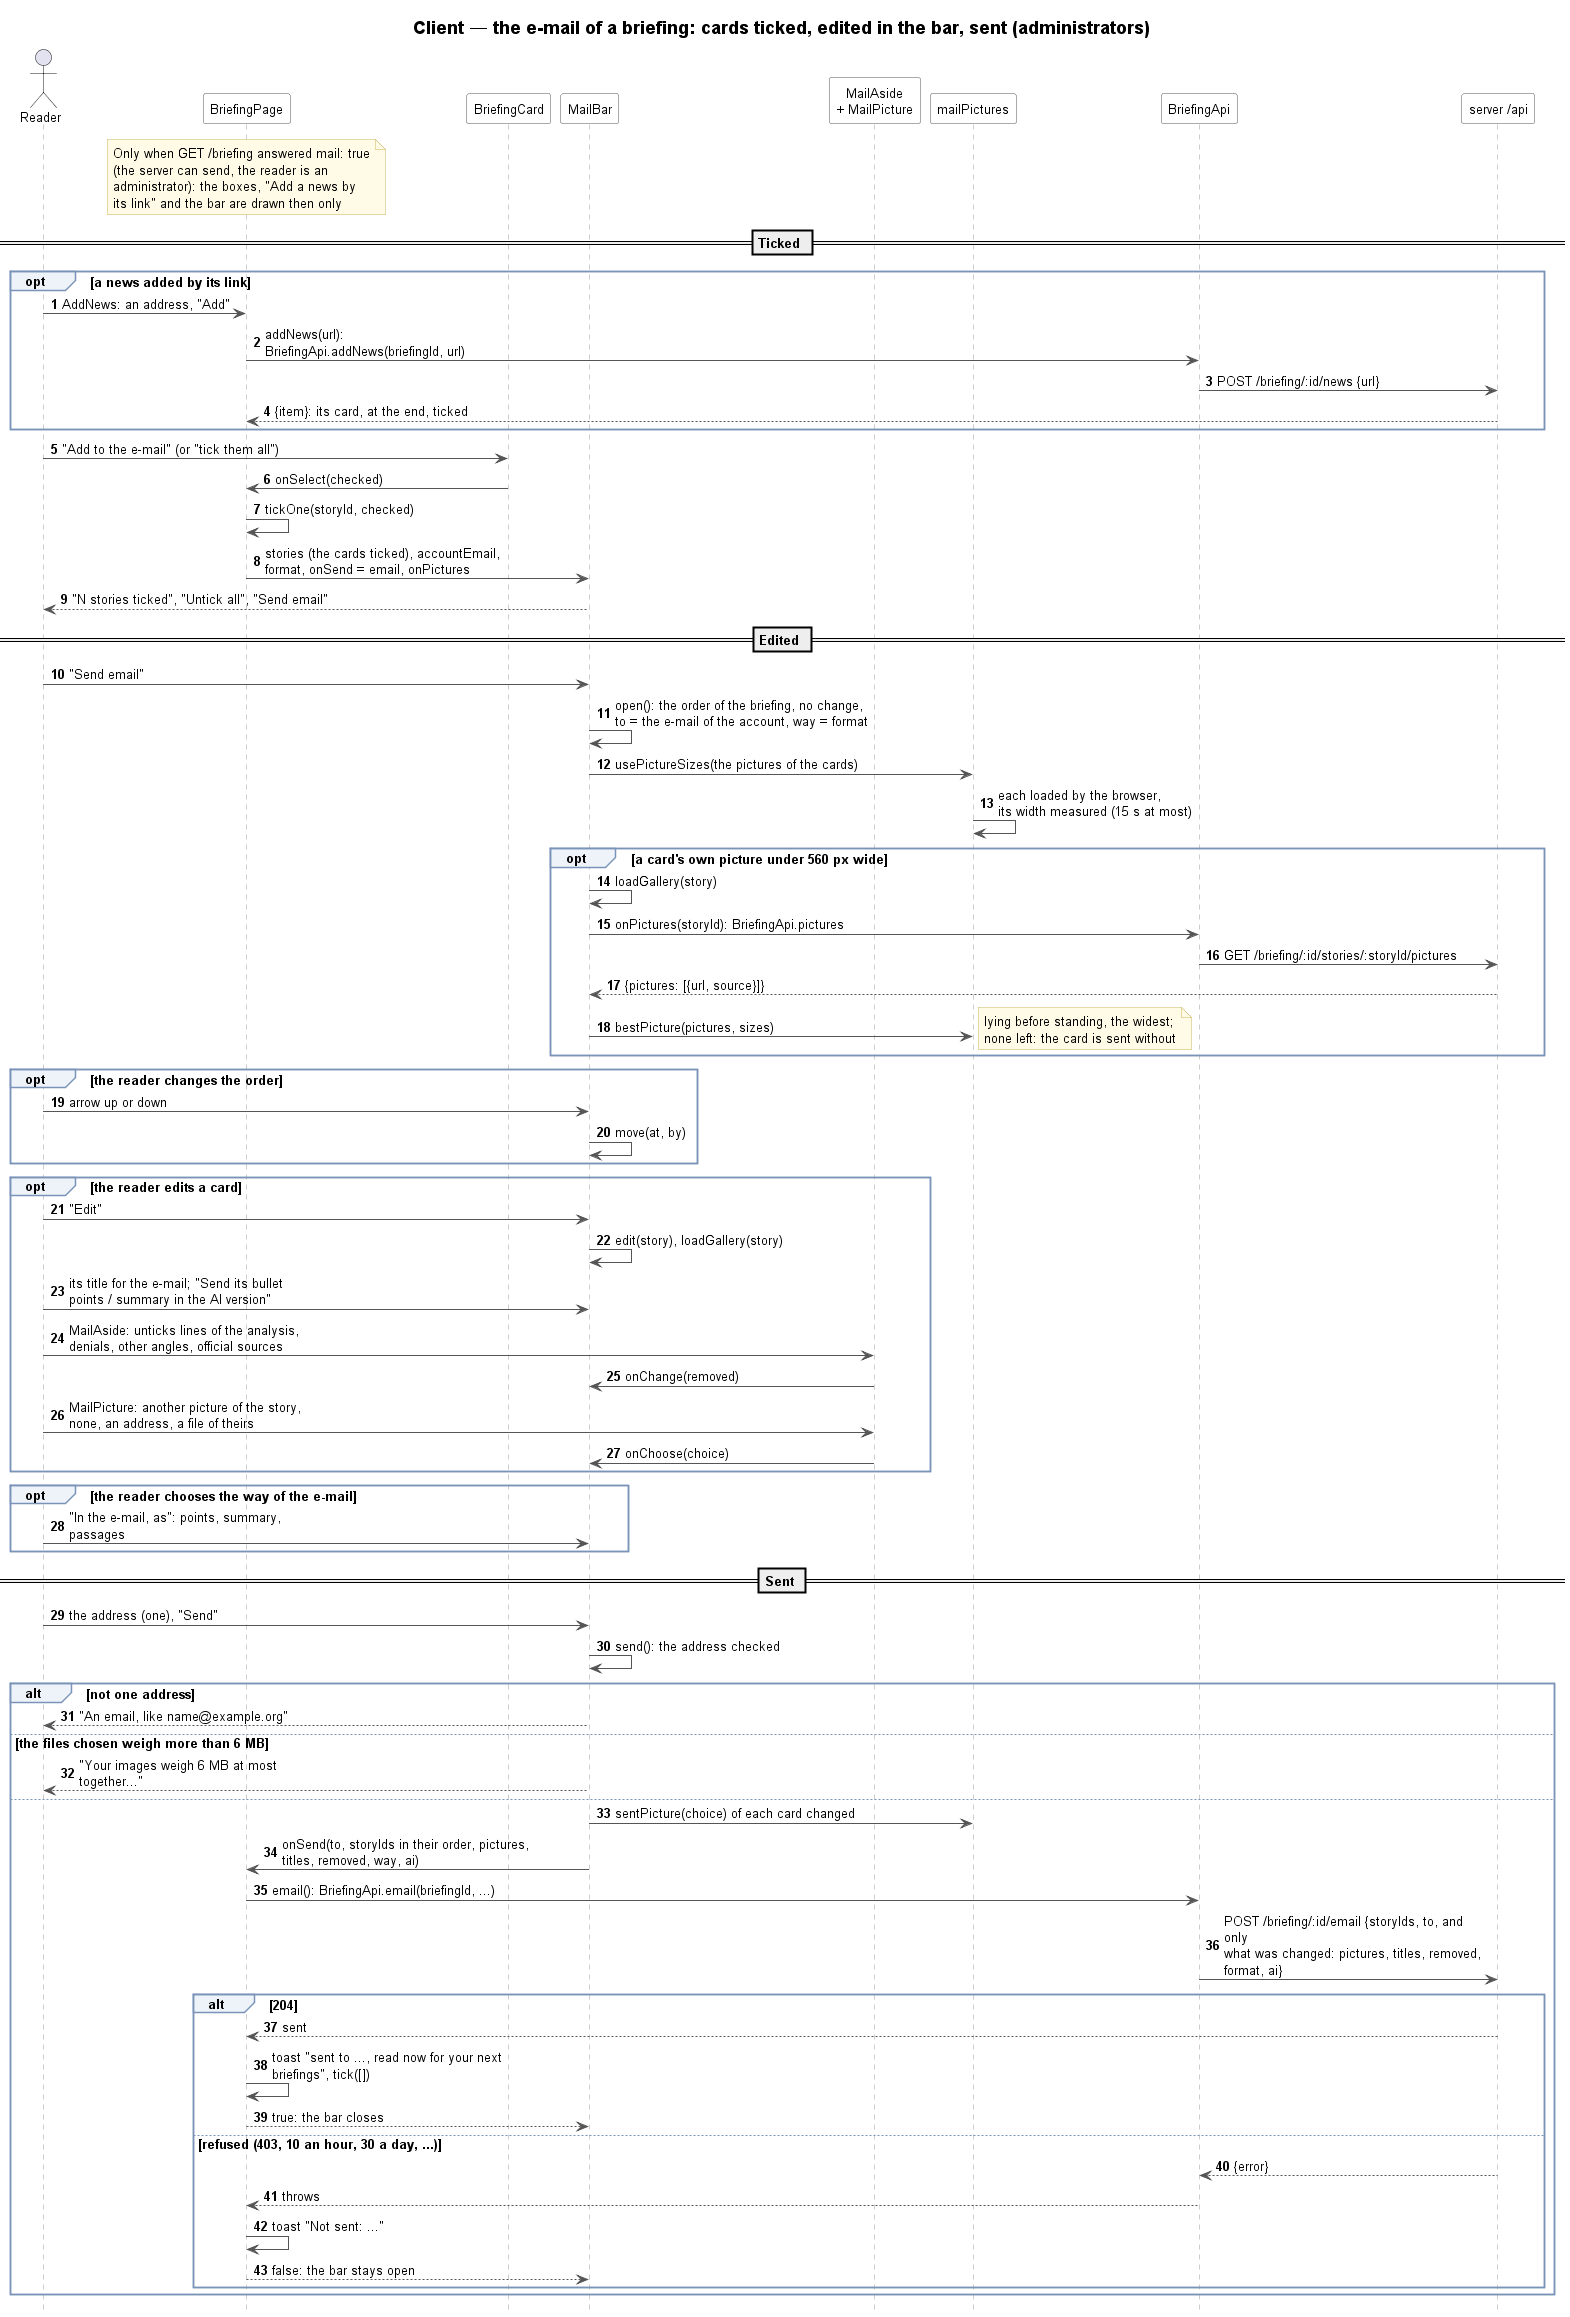

The diagram above was rendered by PlantUML. Its source (embedded in the PNG):
@startuml client-21-email-sequence
!include _sequence.iuml
title Client — the e-mail of a briefing: cards ticked, edited in the bar, sent (administrators)

actor Reader
participant BriefingPage as Page
participant BriefingCard as Card
participant MailBar as Bar
participant "MailAside\n+ MailPicture" as Edit
participant mailPictures as Pictures
participant BriefingApi as Api
participant "server /api" as Server

note over Page
    Only when GET /briefing answered mail: true
    (the server can send, the reader is an
    administrator): the boxes, "Add a news by
    its link" and the bar are drawn then only
end note

== Ticked ==
opt a news added by its link
    Reader -> Page : AddNews: an address, "Add"
    Page -> Api : addNews(url): BriefingApi.addNews(briefingId, url)
    Api -> Server : POST /briefing/:id/news {url}
    Server --> Page : {item}: its card, at the end, ticked
end
Reader -> Card : "Add to the e-mail" (or "tick them all")
Card -> Page : onSelect(checked)
Page -> Page : tickOne(storyId, checked)
Page -> Bar : stories (the cards ticked), accountEmail,\nformat, onSend = email, onPictures
Bar --> Reader : "N stories ticked", "Untick all", "Send email"

== Edited ==
Reader -> Bar : "Send email"
Bar -> Bar : open(): the order of the briefing, no change,\nto = the e-mail of the account, way = format
Bar -> Pictures : usePictureSizes(the pictures of the cards)
Pictures -> Pictures : each loaded by the browser,\nits width measured (15 s at most)
opt a card's own picture under 560 px wide
    Bar -> Bar : loadGallery(story)
    Bar -> Api : onPictures(storyId): BriefingApi.pictures
    Api -> Server : GET /briefing/:id/stories/:storyId/pictures
    Server --> Bar : {pictures: [{url, source}]}
    Bar -> Pictures : bestPicture(pictures, sizes)
    note right : lying before standing, the widest;\nnone left: the card is sent without
end
opt the reader changes the order
    Reader -> Bar : arrow up or down
    Bar -> Bar : move(at, by)
end
opt the reader edits a card
    Reader -> Bar : "Edit"
    Bar -> Bar : edit(story), loadGallery(story)
    Reader -> Bar : its title for the e-mail; "Send its bullet\npoints / summary in the AI version"
    Reader -> Edit : MailAside: unticks lines of the analysis,\ndenials, other angles, official sources
    Edit -> Bar : onChange(removed)
    Reader -> Edit : MailPicture: another picture of the story,\nnone, an address, a file of theirs
    Edit -> Bar : onChoose(choice)
end
opt the reader chooses the way of the e-mail
    Reader -> Bar : "In the e-mail, as": points, summary, passages
end

== Sent ==
Reader -> Bar : the address (one), "Send"
Bar -> Bar : send(): the address checked
alt not one address
    Bar --> Reader : "An email, like name@example.org"
else the files chosen weigh more than 6 MB
    Bar --> Reader : "Your images weigh 6 MB at most together..."
else
    Bar -> Pictures : sentPicture(choice) of each card changed
    Bar -> Page : onSend(to, storyIds in their order, pictures,\ntitles, removed, way, ai)
    Page -> Api : email(): BriefingApi.email(briefingId, ...)
    Api -> Server : POST /briefing/:id/email {storyIds, to, and only\nwhat was changed: pictures, titles, removed, format, ai}
    alt 204
        Server --> Page : sent
        Page -> Page : toast "sent to ..., read now for your next\nbriefings", tick([])
        Page --> Bar : true: the bar closes
    else refused (403, 10 an hour, 30 a day, ...)
        Server --> Api : {error}
        Api --> Page : throws
        Page -> Page : toast "Not sent: ..."
        Page --> Bar : false: the bar stays open
    end
end
@enduml